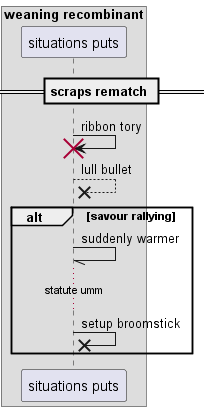

The diagram above was rendered by PlantUML. Its source (embedded in the PNG):
@startuml
box "weaning recombinant"
participant "situations puts" as 0
end box
== scraps rematch ==
0 -> 0!! : ribbon tory
0 -->x 0: lull bullet
alt savour rallying
0 -// 0: suddenly warmer
...statute umm...
0 ->x 0: setup broomstick
end
@enduml